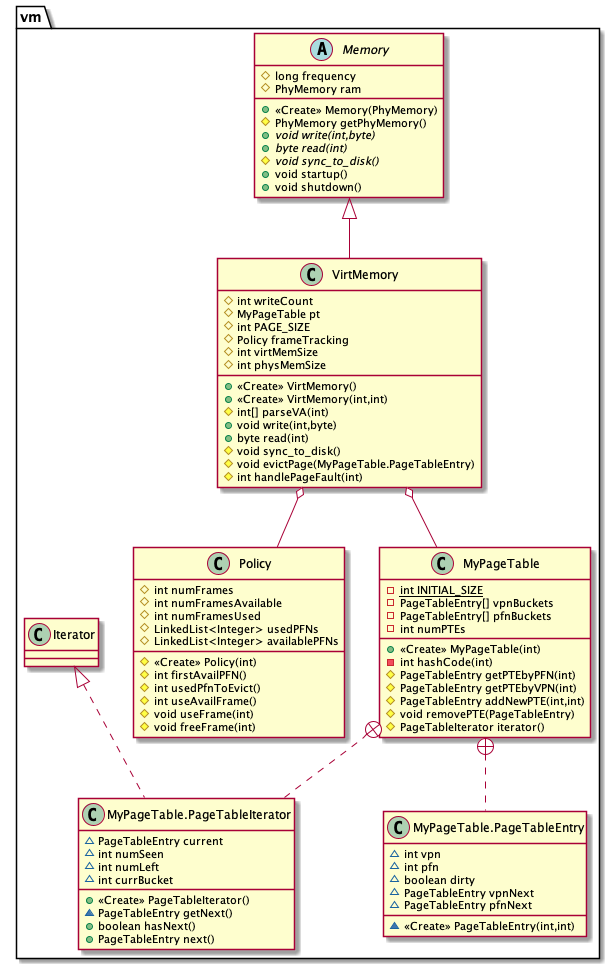

The diagram above was rendered by PlantUML. Its source (embedded in the PNG):
@startuml
abstract class vm.Memory {
# long frequency
# PhyMemory ram
+ <<Create>> Memory(PhyMemory)
# PhyMemory getPhyMemory()
+ {abstract}void write(int,byte)
+ {abstract}byte read(int)
# {abstract}void sync_to_disk()
+ void startup()
+ void shutdown()
}
class vm.Policy {
# int numFrames
# int numFramesAvailable
# int numFramesUsed
# LinkedList<Integer> usedPFNs
# LinkedList<Integer> availablePFNs
# <<Create>> Policy(int)
# int firstAvailPFN()
# int usedPfnToEvict()
# int useAvailFrame()
# void useFrame(int)
# void freeFrame(int)
}
class vm.VirtMemory {
# int writeCount
# MyPageTable pt
# int PAGE_SIZE
# Policy frameTracking
# int virtMemSize
# int physMemSize
+ <<Create>> VirtMemory()
+ <<Create>> VirtMemory(int,int)
# int[] parseVA(int)
+ void write(int,byte)
+ byte read(int)
# void sync_to_disk()
# void evictPage(MyPageTable.PageTableEntry)
# int handlePageFault(int)
}
class vm.MyPageTable {
- {static} int INITIAL_SIZE
- PageTableEntry[] vpnBuckets
- PageTableEntry[] pfnBuckets
- int numPTEs
+ <<Create>> MyPageTable(int)
- int hashCode(int)
# PageTableEntry getPTEbyPFN(int)
# PageTableEntry getPTEbyVPN(int)
# PageTableEntry addNewPTE(int,int)
# void removePTE(PageTableEntry)
# PageTableIterator iterator()
}
class vm.MyPageTable.PageTableEntry {
~ int vpn
~ int pfn
~ boolean dirty
~ PageTableEntry vpnNext
~ PageTableEntry pfnNext
~ <<Create>> PageTableEntry(int,int)
}
class vm.MyPageTable.PageTableIterator {
~ PageTableEntry current
~ int numSeen
~ int numLeft
~ int currBucket
+ <<Create>> PageTableIterator()
~ PageTableEntry getNext()
+ boolean hasNext()
+ PageTableEntry next()
}


vm.Memory <|-- vm.VirtMemory
vm.MyPageTable +.. vm.MyPageTable.PageTableEntry
vm.MyPageTable +.. vm.MyPageTable.PageTableIterator
vm.Iterator <|.. vm.MyPageTable.PageTableIterator
vm.VirtMemory o-- vm.MyPageTable
vm.VirtMemory o-- vm.Policy
@enduml